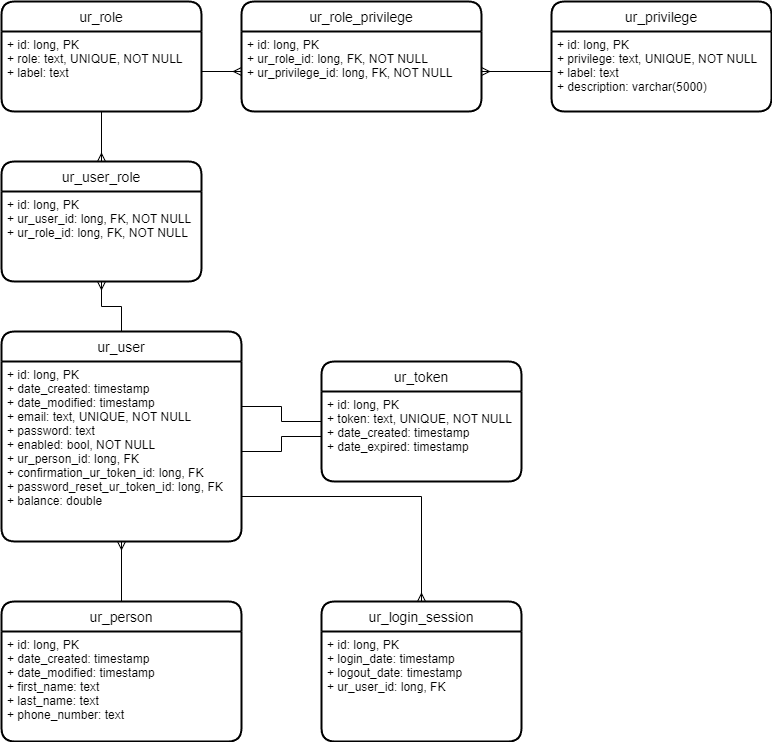

The diagram above was exported from draw.io. Its source (the exported page's mxGraphModel, read from the mxfile embedded in the PNG):
<mxGraphModel dx="1434" dy="750" grid="1" gridSize="10" guides="1" tooltips="1" connect="1" arrows="1" fold="1" page="1" pageScale="1" pageWidth="850" pageHeight="1100" math="0" shadow="0">
  <root>
    <mxCell id="0" />
    <mxCell id="1" parent="0" />
    <mxCell id="NcEJU8F5eQ85N1rwH00z-1" value="ur_role" style="swimlane;childLayout=stackLayout;horizontal=1;startSize=30;horizontalStack=0;rounded=1;fontSize=14;fontStyle=0;strokeWidth=2;resizeParent=0;resizeLast=1;shadow=0;dashed=0;align=center;" parent="1" vertex="1">
      <mxGeometry x="40" y="40" width="200" height="110" as="geometry" />
    </mxCell>
    <mxCell id="NcEJU8F5eQ85N1rwH00z-2" value="+ id: long, PK&#10;+ role: text, UNIQUE, NOT NULL&#10;+ label: text" style="align=left;strokeColor=none;fillColor=none;spacingLeft=4;fontSize=12;verticalAlign=top;resizable=0;rotatable=0;part=1;" parent="NcEJU8F5eQ85N1rwH00z-1" vertex="1">
      <mxGeometry y="30" width="200" height="80" as="geometry" />
    </mxCell>
    <mxCell id="NcEJU8F5eQ85N1rwH00z-3" value="ur_privilege" style="swimlane;childLayout=stackLayout;horizontal=1;startSize=30;horizontalStack=0;rounded=1;fontSize=14;fontStyle=0;strokeWidth=2;resizeParent=0;resizeLast=1;shadow=0;dashed=0;align=center;" parent="1" vertex="1">
      <mxGeometry x="590" y="40" width="220" height="110" as="geometry" />
    </mxCell>
    <mxCell id="NcEJU8F5eQ85N1rwH00z-4" value="+ id: long, PK&#10;+ privilege: text, UNIQUE, NOT NULL&#10;+ label: text&#10;+ description: varchar(5000)" style="align=left;strokeColor=none;fillColor=none;spacingLeft=4;fontSize=12;verticalAlign=top;resizable=0;rotatable=0;part=1;" parent="NcEJU8F5eQ85N1rwH00z-3" vertex="1">
      <mxGeometry y="30" width="220" height="80" as="geometry" />
    </mxCell>
    <mxCell id="NcEJU8F5eQ85N1rwH00z-5" value="ur_role_privilege" style="swimlane;childLayout=stackLayout;horizontal=1;startSize=30;horizontalStack=0;rounded=1;fontSize=14;fontStyle=0;strokeWidth=2;resizeParent=0;resizeLast=1;shadow=0;dashed=0;align=center;" parent="1" vertex="1">
      <mxGeometry x="280" y="40" width="240" height="110" as="geometry" />
    </mxCell>
    <mxCell id="NcEJU8F5eQ85N1rwH00z-6" value="+ id: long, PK&#10;+ ur_role_id: long, FK, NOT NULL&#10;+ ur_privilege_id: long, FK, NOT NULL" style="align=left;strokeColor=none;fillColor=none;spacingLeft=4;fontSize=12;verticalAlign=top;resizable=0;rotatable=0;part=1;" parent="NcEJU8F5eQ85N1rwH00z-5" vertex="1">
      <mxGeometry y="30" width="240" height="80" as="geometry" />
    </mxCell>
    <mxCell id="NcEJU8F5eQ85N1rwH00z-7" style="edgeStyle=orthogonalEdgeStyle;rounded=0;orthogonalLoop=1;jettySize=auto;html=1;entryX=0;entryY=0.5;entryDx=0;entryDy=0;endArrow=none;endFill=0;startArrow=ERmany;startFill=0;" parent="1" source="NcEJU8F5eQ85N1rwH00z-6" target="NcEJU8F5eQ85N1rwH00z-4" edge="1">
      <mxGeometry relative="1" as="geometry" />
    </mxCell>
    <mxCell id="NcEJU8F5eQ85N1rwH00z-8" style="edgeStyle=orthogonalEdgeStyle;rounded=0;orthogonalLoop=1;jettySize=auto;html=1;entryX=1;entryY=0.5;entryDx=0;entryDy=0;startArrow=ERmany;startFill=0;endArrow=none;endFill=0;" parent="1" source="NcEJU8F5eQ85N1rwH00z-6" target="NcEJU8F5eQ85N1rwH00z-2" edge="1">
      <mxGeometry relative="1" as="geometry" />
    </mxCell>
    <mxCell id="NcEJU8F5eQ85N1rwH00z-9" value="ur_user" style="swimlane;childLayout=stackLayout;horizontal=1;startSize=30;horizontalStack=0;rounded=1;fontSize=14;fontStyle=0;strokeWidth=2;resizeParent=0;resizeLast=1;shadow=0;dashed=0;align=center;" parent="1" vertex="1">
      <mxGeometry x="40" y="370" width="240" height="210" as="geometry" />
    </mxCell>
    <mxCell id="NcEJU8F5eQ85N1rwH00z-10" value="+ id: long, PK&#10;+ date_created: timestamp&#10;+ date_modified: timestamp&#10;+ email: text, UNIQUE, NOT NULL&#10;+ password: text&#10;+ enabled: bool, NOT NULL&#10;+ ur_person_id: long, FK&#10;+ confirmation_ur_token_id: long, FK&#10;+ password_reset_ur_token_id: long, FK&#10;+ balance: double" style="align=left;strokeColor=none;fillColor=none;spacingLeft=4;fontSize=12;verticalAlign=top;resizable=0;rotatable=0;part=1;" parent="NcEJU8F5eQ85N1rwH00z-9" vertex="1">
      <mxGeometry y="30" width="240" height="180" as="geometry" />
    </mxCell>
    <mxCell id="NcEJU8F5eQ85N1rwH00z-11" style="edgeStyle=orthogonalEdgeStyle;rounded=0;orthogonalLoop=1;jettySize=auto;html=1;entryX=0.5;entryY=1;entryDx=0;entryDy=0;startArrow=ERmany;startFill=0;endArrow=none;endFill=0;" parent="1" source="NcEJU8F5eQ85N1rwH00z-13" target="NcEJU8F5eQ85N1rwH00z-2" edge="1">
      <mxGeometry relative="1" as="geometry" />
    </mxCell>
    <mxCell id="NcEJU8F5eQ85N1rwH00z-12" style="edgeStyle=orthogonalEdgeStyle;rounded=0;orthogonalLoop=1;jettySize=auto;html=1;entryX=0.5;entryY=0;entryDx=0;entryDy=0;startArrow=ERmany;startFill=0;endArrow=none;endFill=0;" parent="1" source="NcEJU8F5eQ85N1rwH00z-13" target="NcEJU8F5eQ85N1rwH00z-9" edge="1">
      <mxGeometry relative="1" as="geometry" />
    </mxCell>
    <mxCell id="NcEJU8F5eQ85N1rwH00z-13" value="ur_user_role" style="swimlane;childLayout=stackLayout;horizontal=1;startSize=30;horizontalStack=0;rounded=1;fontSize=14;fontStyle=0;strokeWidth=2;resizeParent=0;resizeLast=1;shadow=0;dashed=0;align=center;" parent="1" vertex="1">
      <mxGeometry x="40" y="200" width="200" height="120" as="geometry" />
    </mxCell>
    <mxCell id="NcEJU8F5eQ85N1rwH00z-14" value="+ id: long, PK&#10;+ ur_user_id: long, FK, NOT NULL&#10;+ ur_role_id: long, FK, NOT NULL" style="align=left;strokeColor=none;fillColor=none;spacingLeft=4;fontSize=12;verticalAlign=top;resizable=0;rotatable=0;part=1;" parent="NcEJU8F5eQ85N1rwH00z-13" vertex="1">
      <mxGeometry y="30" width="200" height="90" as="geometry" />
    </mxCell>
    <mxCell id="NcEJU8F5eQ85N1rwH00z-15" style="edgeStyle=orthogonalEdgeStyle;rounded=0;orthogonalLoop=1;jettySize=auto;html=1;entryX=1;entryY=0.25;entryDx=0;entryDy=0;startArrow=none;startFill=0;endArrow=none;endFill=0;" parent="1" source="NcEJU8F5eQ85N1rwH00z-16" target="NcEJU8F5eQ85N1rwH00z-10" edge="1">
      <mxGeometry relative="1" as="geometry" />
    </mxCell>
    <mxCell id="NcEJU8F5eQ85N1rwH00z-16" value="ur_token" style="swimlane;childLayout=stackLayout;horizontal=1;startSize=30;horizontalStack=0;rounded=1;fontSize=14;fontStyle=0;strokeWidth=2;resizeParent=0;resizeLast=1;shadow=0;dashed=0;align=center;" parent="1" vertex="1">
      <mxGeometry x="360" y="400" width="200" height="120" as="geometry" />
    </mxCell>
    <mxCell id="NcEJU8F5eQ85N1rwH00z-17" value="+ id: long, PK&#10;+ token: text, UNIQUE, NOT NULL&#10;+ date_created: timestamp&#10;+ date_expired: timestamp" style="align=left;strokeColor=none;fillColor=none;spacingLeft=4;fontSize=12;verticalAlign=top;resizable=0;rotatable=0;part=1;" parent="NcEJU8F5eQ85N1rwH00z-16" vertex="1">
      <mxGeometry y="30" width="200" height="90" as="geometry" />
    </mxCell>
    <mxCell id="NcEJU8F5eQ85N1rwH00z-18" style="edgeStyle=orthogonalEdgeStyle;rounded=0;orthogonalLoop=1;jettySize=auto;html=1;entryX=0;entryY=0.5;entryDx=0;entryDy=0;startArrow=none;startFill=0;endArrow=none;endFill=0;" parent="1" source="NcEJU8F5eQ85N1rwH00z-10" target="NcEJU8F5eQ85N1rwH00z-17" edge="1">
      <mxGeometry relative="1" as="geometry" />
    </mxCell>
    <mxCell id="NcEJU8F5eQ85N1rwH00z-19" value="ur_person" style="swimlane;childLayout=stackLayout;horizontal=1;startSize=30;horizontalStack=0;rounded=1;fontSize=14;fontStyle=0;strokeWidth=2;resizeParent=0;resizeLast=1;shadow=0;dashed=0;align=center;" parent="1" vertex="1">
      <mxGeometry x="40" y="640" width="240" height="140" as="geometry" />
    </mxCell>
    <mxCell id="NcEJU8F5eQ85N1rwH00z-20" value="+ id: long, PK&#10;+ date_created: timestamp&#10;+ date_modified: timestamp&#10;+ first_name: text&#10;+ last_name: text&#10;+ phone_number: text" style="align=left;strokeColor=none;fillColor=none;spacingLeft=4;fontSize=12;verticalAlign=top;resizable=0;rotatable=0;part=1;" parent="NcEJU8F5eQ85N1rwH00z-19" vertex="1">
      <mxGeometry y="30" width="240" height="110" as="geometry" />
    </mxCell>
    <mxCell id="NcEJU8F5eQ85N1rwH00z-21" style="edgeStyle=orthogonalEdgeStyle;rounded=0;orthogonalLoop=1;jettySize=auto;html=1;entryX=0.5;entryY=0;entryDx=0;entryDy=0;startArrow=ERmany;startFill=0;endArrow=none;endFill=0;" parent="1" source="NcEJU8F5eQ85N1rwH00z-10" target="NcEJU8F5eQ85N1rwH00z-19" edge="1">
      <mxGeometry relative="1" as="geometry" />
    </mxCell>
    <mxCell id="NcEJU8F5eQ85N1rwH00z-22" value="ur_login_session" style="swimlane;childLayout=stackLayout;horizontal=1;startSize=30;horizontalStack=0;rounded=1;fontSize=14;fontStyle=0;strokeWidth=2;resizeParent=0;resizeLast=1;shadow=0;dashed=0;align=center;" parent="1" vertex="1">
      <mxGeometry x="360" y="640" width="200" height="140" as="geometry" />
    </mxCell>
    <mxCell id="NcEJU8F5eQ85N1rwH00z-23" value="+ id: long, PK&#10;+ login_date: timestamp&#10;+ logout_date: timestamp&#10;+ ur_user_id: long, FK" style="align=left;strokeColor=none;fillColor=none;spacingLeft=4;fontSize=12;verticalAlign=top;resizable=0;rotatable=0;part=1;" parent="NcEJU8F5eQ85N1rwH00z-22" vertex="1">
      <mxGeometry y="30" width="200" height="110" as="geometry" />
    </mxCell>
    <mxCell id="NcEJU8F5eQ85N1rwH00z-24" style="edgeStyle=orthogonalEdgeStyle;rounded=0;orthogonalLoop=1;jettySize=auto;html=1;exitX=1;exitY=0.75;exitDx=0;exitDy=0;endArrow=ERmany;endFill=0;" parent="1" source="NcEJU8F5eQ85N1rwH00z-10" target="NcEJU8F5eQ85N1rwH00z-22" edge="1">
      <mxGeometry relative="1" as="geometry" />
    </mxCell>
  </root>
</mxGraphModel>